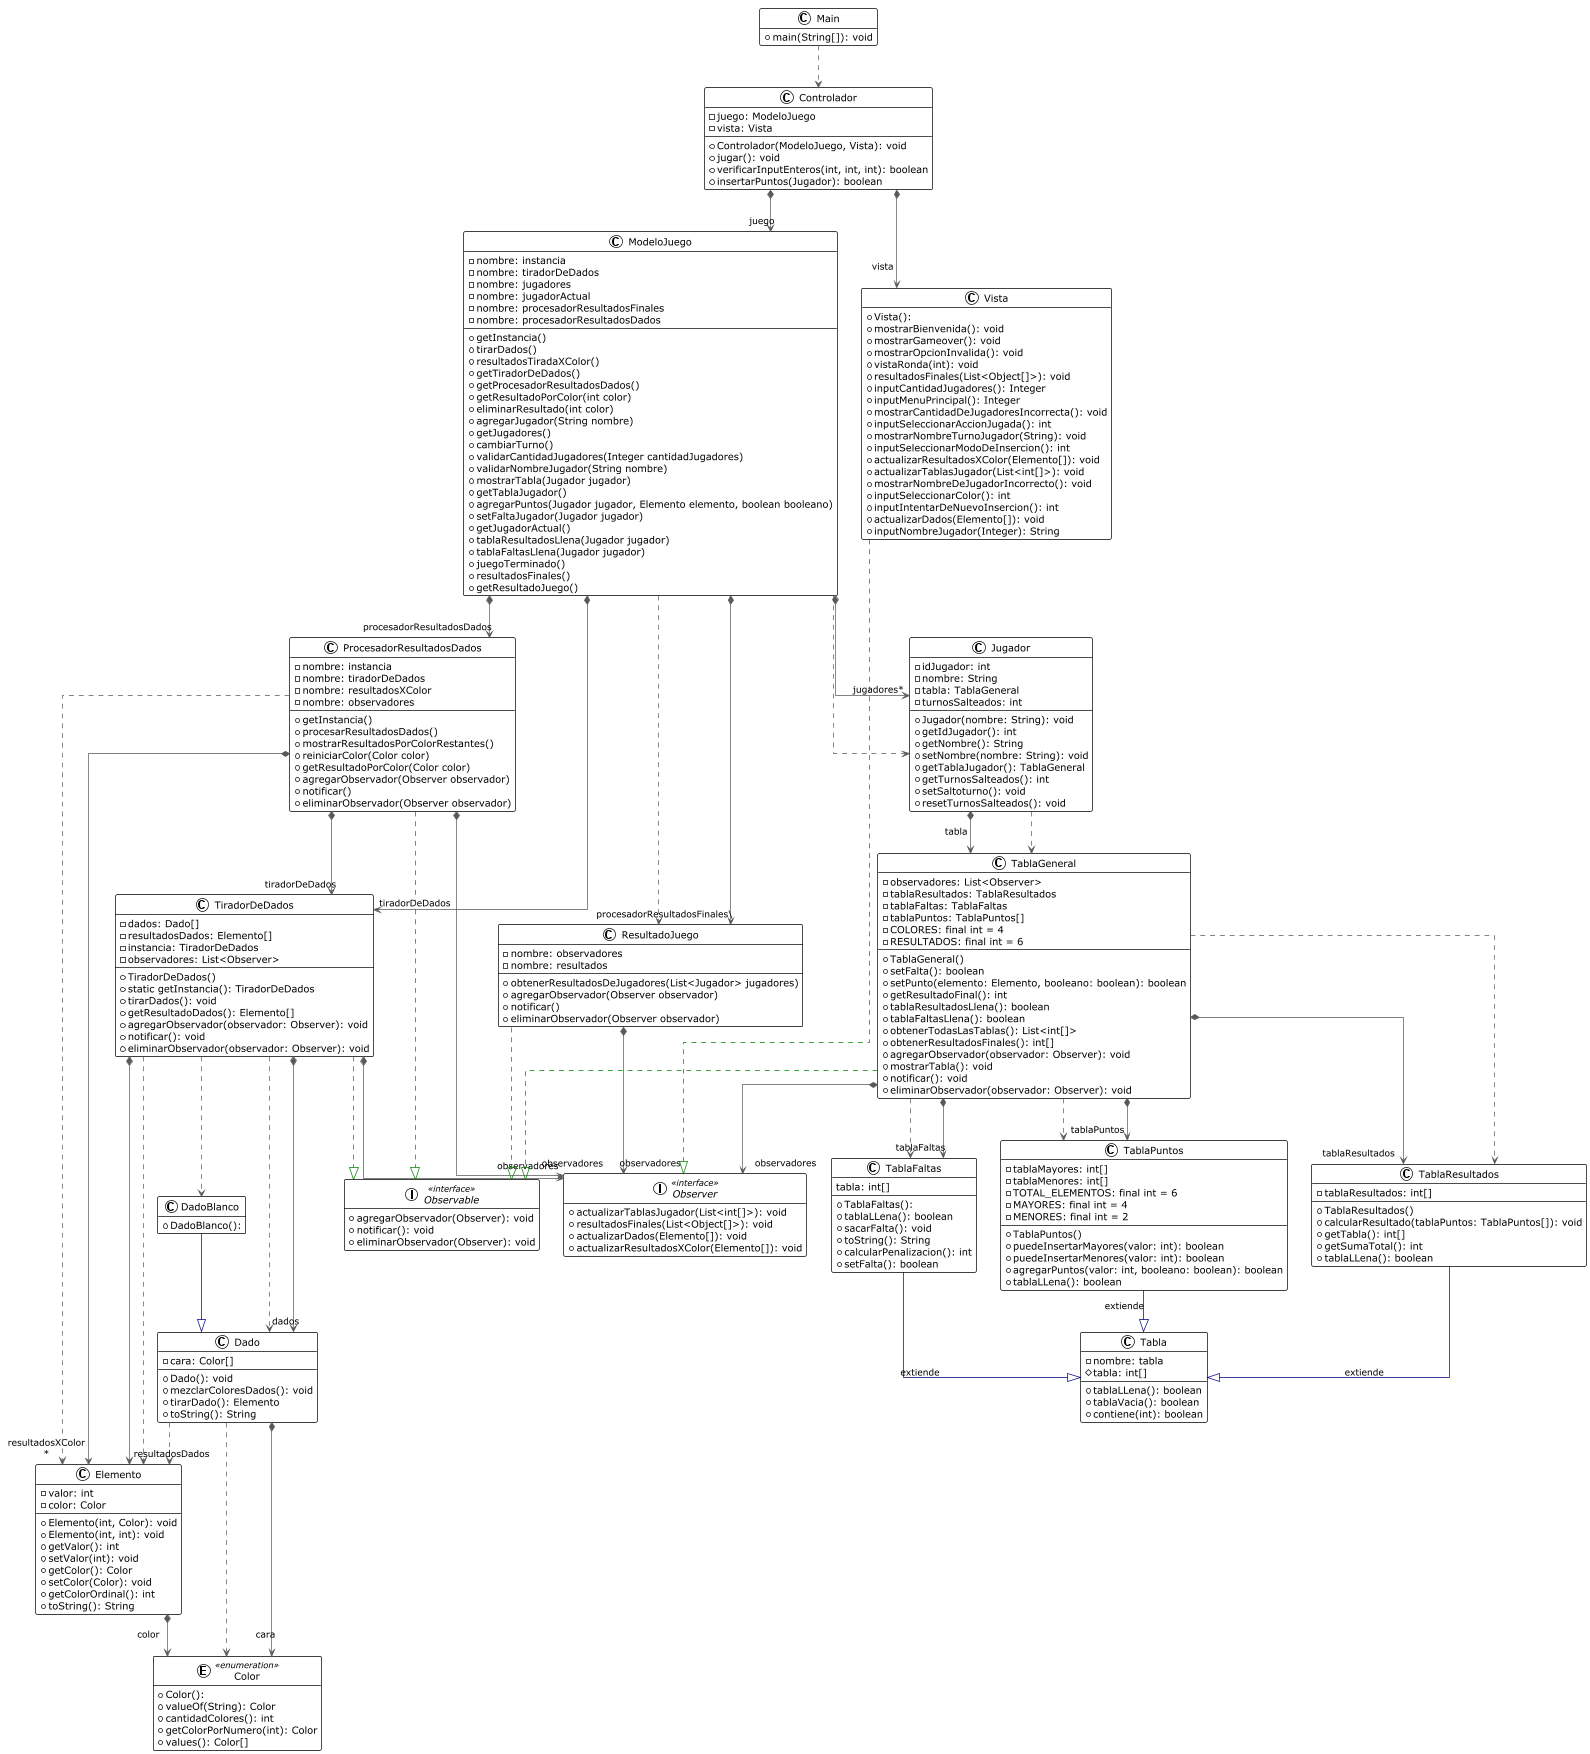

The diagram above was rendered by PlantUML. Its source (embedded in the PNG):
@startuml

!theme plain
top to bottom direction
skinparam linetype ortho
hide empty members
enum Color << enumeration >> {
  + Color():
  + valueOf(String): Color
  + cantidadColores(): int
  + getColorPorNumero(int): Color
  + values(): Color[]
}
class Controlador {
 - juego: ModeloJuego
 - vista: Vista
 + Controlador(ModeloJuego, Vista): void
 + jugar(): void
 + verificarInputEnteros(int, int, int): boolean
 + insertarPuntos(Jugador): boolean
}
class Dado {
  - cara: Color[]
  + Dado(): void
  + mezclarColoresDados(): void
  + tirarDado(): Elemento
  + toString(): String
  }
class DadoBlanco {
  + DadoBlanco():
}
class Elemento {
  - valor: int
  - color: Color
  + Elemento(int, Color): void
  + Elemento(int, int): void
  + getValor(): int
  + setValor(int): void
  + getColor(): Color
  + setColor(Color): void
  + getColorOrdinal(): int
  + toString(): String
}
class Jugador {
  - idJugador: int
  - nombre: String
  - tabla: TablaGeneral
  - turnosSalteados: int
  + Jugador(nombre: String): void
  + getIdJugador(): int
  + getNombre(): String
  + setNombre(nombre: String): void
  + getTablaJugador(): TablaGeneral
  + getTurnosSalteados(): int
  + setSaltoturno(): void
  + resetTurnosSalteados(): void
}
class Main {
  + main(String[]): void
}
class ModeloJuego {
  - nombre: instancia
  - nombre: tiradorDeDados
  - nombre: jugadores
  - nombre: jugadorActual
  - nombre: procesadorResultadosFinales
  - nombre: procesadorResultadosDados
 + getInstancia()
 + tirarDados()
 + resultadosTiradaXColor()
 + getTiradorDeDados()
 + getProcesadorResultadosDados()
 + getResultadoPorColor(int color)
 + eliminarResultado(int color)
 + agregarJugador(String nombre)
 + getJugadores()
 + cambiarTurno()
 + validarCantidadJugadores(Integer cantidadJugadores)
 + validarNombreJugador(String nombre)
 + mostrarTabla(Jugador jugador)
 + getTablaJugador()
 + agregarPuntos(Jugador jugador, Elemento elemento, boolean booleano)
 + setFaltaJugador(Jugador jugador)
 + getJugadorActual()
 + tablaResultadosLlena(Jugador jugador)
 + tablaFaltasLlena(Jugador jugador)
 + juegoTerminado()
 + resultadosFinales()
 + getResultadoJuego()
}
interface Observable << interface >> {
  + agregarObservador(Observer): void
  + notificar(): void
  + eliminarObservador(Observer): void
}
interface Observer << interface >> {
  + actualizarTablasJugador(List<int[]>): void
  + resultadosFinales(List<Object[]>): void
  + actualizarDados(Elemento[]): void
  + actualizarResultadosXColor(Elemento[]): void
}
class ProcesadorResultadosDados {
  - nombre: instancia
  - nombre: tiradorDeDados
  - nombre: resultadosXColor
  - nombre: observadores
   + getInstancia()
   + procesarResultadosDados()
   + mostrarResultadosPorColorRestantes()
   + reiniciarColor(Color color)
   + getResultadoPorColor(Color color)
   + agregarObservador(Observer observador)
   + notificar()
   + eliminarObservador(Observer observador)
}
class ResultadoJuego {
  - nombre: observadores
  - nombre: resultados
  + obtenerResultadosDeJugadores(List<Jugador> jugadores)
  + agregarObservador(Observer observador)
  + notificar()
  + eliminarObservador(Observer observador)
}
class Tabla {
  - nombre: tabla
  # tabla: int[]
  + tablaLLena(): boolean
  + tablaVacia(): boolean
  + contiene(int): boolean
}
class TablaFaltas {
  + TablaFaltas():
  + tablaLLena(): boolean
  + sacarFalta(): void
  + toString(): String
  + calcularPenalizacion(): int
  + setFalta(): boolean
   tabla: int[]
}
class TablaGeneral {
  - observadores: List<Observer>
  - tablaResultados: TablaResultados
  - tablaFaltas: TablaFaltas
  - tablaPuntos: TablaPuntos[]
  - COLORES: final int = 4
  - RESULTADOS: final int = 6
  + TablaGeneral()
  + setFalta(): boolean
  + setPunto(elemento: Elemento, booleano: boolean): boolean
  + getResultadoFinal(): int
  + tablaResultadosLlena(): boolean
  + tablaFaltasLlena(): boolean
  + obtenerTodasLasTablas(): List<int[]>
  + obtenerResultadosFinales(): int[]
  + agregarObservador(observador: Observer): void
  + mostrarTabla(): void
  + notificar(): void
  + eliminarObservador(observador: Observer): void
}
class TablaPuntos {
  - tablaMayores: int[]
  - tablaMenores: int[]
  - TOTAL_ELEMENTOS: final int = 6
  - MAYORES: final int = 4
  - MENORES: final int = 2
  + TablaPuntos()
  + puedeInsertarMayores(valor: int): boolean
  + puedeInsertarMenores(valor: int): boolean
  + agregarPuntos(valor: int, booleano: boolean): boolean
  + tablaLLena(): boolean
}
class TablaResultados {
  - tablaResultados: int[]
  + TablaResultados()
  + calcularResultado(tablaPuntos: TablaPuntos[]): void
  + getTabla(): int[]
  + getSumaTotal(): int
  + tablaLLena(): boolean
}
class TiradorDeDados {
  - dados: Dado[]
  - resultadosDados: Elemento[]
  - instancia: TiradorDeDados
  - observadores: List<Observer>
  + TiradorDeDados()
  + static getInstancia(): TiradorDeDados
  + tirarDados(): void
  + getResultadoDados(): Elemento[]
  + agregarObservador(observador: Observer): void
  + notificar(): void
  + eliminarObservador(observador: Observer): void
}
class Vista {
  + Vista():
  + mostrarBienvenida(): void
  + mostrarGameover(): void
  + mostrarOpcionInvalida(): void
  + vistaRonda(int): void
  + resultadosFinales(List<Object[]>): void
  + inputCantidadJugadores(): Integer
  + inputMenuPrincipal(): Integer
  + mostrarCantidadDeJugadoresIncorrecta(): void
  + inputSeleccionarAccionJugada(): int
  + mostrarNombreTurnoJugador(String): void
  + inputSeleccionarModoDeInsercion(): int
  + actualizarResultadosXColor(Elemento[]): void
  + actualizarTablasJugador(List<int[]>): void
  + mostrarNombreDeJugadorIncorrecto(): void
  + inputSeleccionarColor(): int
  + inputIntentarDeNuevoInsercion(): int
  + actualizarDados(Elemento[]): void
  + inputNombreJugador(Integer): String
}

Controlador               " " *-[#595959,plain]-> "juego" ModeloJuego
Controlador               " " *-[#595959,plain]-> "vista\n" Vista
Dado                       -[#595959,dashed]->  Color
Dado                      " " *-[#595959,plain]-> "cara\n" Color
Dado                       -[#595959,dashed]->  Elemento
DadoBlanco                 -[#000082,plain]-^  Dado
Elemento                  " " *-[#595959,plain]-> "color\n" Color
Jugador                   " " *-[#595959,plain]-> "tabla\n" TablaGeneral
Jugador                    -[#595959,dashed]->  TablaGeneral
Main                       -[#595959,dashed]->  Controlador
ModeloJuego               " " *-[#595959,plain]-> "jugadores*" Jugador
ModeloJuego                -[#595959,dashed]->  Jugador
ModeloJuego               " " *-[#595959,plain]-> "procesadorResultadosDados" ProcesadorResultadosDados
ModeloJuego               " " *-[#595959,plain]-> "procesadorResultadosFinales\" ResultadoJuego
ModeloJuego                -[#595959,dashed]->  ResultadoJuego
ModeloJuego               " " *-[#595959,plain]-> "tiradorDeDados" TiradorDeDados
ProcesadorResultadosDados " " *-[#595959,plain]-> "resultadosXColor\n*" Elemento
ProcesadorResultadosDados  -[#595959,dashed]->  Elemento
ProcesadorResultadosDados  -[#008200,dashed]-^  Observable
ProcesadorResultadosDados " " *-[#595959,plain]-> "observadores" Observer
ProcesadorResultadosDados " " *-[#595959,plain]-> "tiradorDeDados" TiradorDeDados
ResultadoJuego             -[#008200,dashed]-^  Observable
ResultadoJuego            " " *-[#595959,plain]-> "observadores" Observer
TablaFaltas                -[#000082,plain]-^  Tabla    :"extiende"
TablaGeneral               -[#008200,dashed]-^  Observable
TablaGeneral              " " *-[#595959,plain]-> "observadores" Observer
TablaGeneral              " " *-[#595959,plain]-> "tablaFaltas" TablaFaltas
TablaGeneral               -[#595959,dashed]->  TablaFaltas
TablaGeneral              " " *-[#595959,plain]-> "tablaPuntos" TablaPuntos
TablaGeneral               -[#595959,dashed]->  TablaPuntos
TablaGeneral               -[#595959,dashed]->  TablaResultados
TablaGeneral              " " *-[#595959,plain]-> "tablaResultados" TablaResultados
TablaPuntos                -[#000082,plain]-^  Tabla      :"extiende"
TablaResultados            -[#000082,plain]-^  Tabla     :"extiende"
TiradorDeDados             -[#595959,dashed]->  Dado
TiradorDeDados            " " *-[#595959,plain]-> "dados" Dado
TiradorDeDados             -[#595959,dashed]->  DadoBlanco
TiradorDeDados             -[#595959,dashed]->  Elemento
TiradorDeDados            " " *-[#595959,plain]-> "resultadosDados" Elemento
TiradorDeDados             -[#008200,dashed]-^  Observable
TiradorDeDados            " " *-[#595959,plain]-> "observadores" Observer
Vista                      -[#008200,dashed]-^  Observer
@enduml